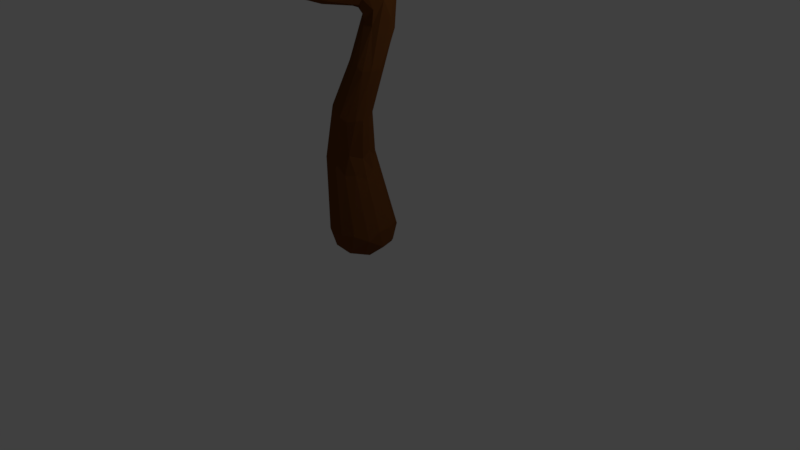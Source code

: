 # Source: tree.blend  (saved by Blender 2.79.0; exported with 4.5.12 LTS)
import bpy
from mathutils import Matrix  # noqa: F401  (used for matrix-valued properties, if any)

bpy.ops.wm.read_factory_settings(use_empty=True)
scene = bpy.context.scene
scene.name = 'Scene'

# ---- collections
col_collection_1 = bpy.data.collections.new('Collection 1'); scene.collection.children.link(col_collection_1)

# ---- materials (node trees are filled in below, after node groups)
mat_treegreen = bpy.data.materials.new('TreeGreen')
mat_treegreen.alpha_threshold = 0.0
mat_treegreen.use_transparent_shadow = False
mat_treegreen.diffuse_color = (0.192, 0.8, 0.1031, 1.0)
mat_treegreen.roughness = 0.5
mat_bark = bpy.data.materials.new('Bark')
mat_bark.alpha_threshold = 0.0
mat_bark.use_transparent_shadow = False
mat_bark.diffuse_color = (0.1657, 0.05582, 0.01498, 1.0)
mat_bark.roughness = 0.5
mat_bark.specular_intensity = 0.01
mat_bark.line_color = (0.0, 0.0, 0.0, 1.0)

# ---- material node trees

# ---- world
world_world = bpy.data.worlds.new('World'); scene.world = world_world
world_world.color = (0.05088, 0.05088, 0.05088)
world_world.use_sun_shadow = False
world_world.sun_shadow_jitter_overblur = 0.0
world_world.cycles.sampling_method = 'MANUAL'

# ---- cameras
cam_camera = bpy.data.cameras.new('Camera')
cam_camera.clip_end = 100.0
cam_camera.lens = 35.0
cam_camera.sensor_width = 32.0
cam_camera.sensor_height = 18.0
cam_camera.ortho_scale = 7.314
cam_camera.dof.focus_distance = 0.0
cam_camera.dof.aperture_fstop = 128.0

# ---- lights
light_lamp = bpy.data.lights.new('Lamp', 'POINT')
light_lamp.transmission_factor = 0.0
light_lamp.cutoff_distance = 30.0
light_lamp.energy = 100.0
light_lamp.shadow_buffer_clip_start = 1.001
light_lamp.shadow_soft_size = 0.1
light_lamp.shadow_maximum_resolution = 0.006
light_lamp.use_absolute_resolution = True

# ---- meshes
me_icosphere = bpy.data.meshes.new('Icosphere')
me_icosphere.from_pydata([(0.0, 0.0, -1.0), (0.7236, -0.5257, -0.4472), (-0.2764, -0.8506, -0.4472), (-0.8944, 0.0, -0.4472), (-0.2764, 0.8506, -0.4472), (0.7236, 0.5257, -0.4472), (0.2764, -0.8506, 0.4472), (-0.7236, -0.4596, 0.4472), (-0.7236, 0.5257, 0.4472), (0.2764, 0.8506, 0.4472), (0.8944, 0.0, 0.4472), (0.0, 0.0, 1.0), (-0.1625, -0.5, -0.8507), (0.4253, -0.309, -0.8507), (0.2629, -0.809, -0.5257), (0.8506, 0.0, -0.5257), (0.4253, 0.309, -0.8507), (-0.5257, 0.0, -0.8507), (-0.6882, -0.5, -0.5257), (-0.1625, 0.5, -0.8507), (-0.6882, 0.5, -0.5257), (0.2629, 0.809, -0.5257), (0.8802, -0.309, 0.0), (0.9511, 0.309, 0.0), (0.0, -1.0, 0.147), (0.5878, -0.809, -0.1142), (-0.9511, -0.309, -0.09226), (-0.5878, -0.809, -0.146), (-0.5878, 0.809, 0.0), (-0.9511, 0.309, 0.1153), (0.5878, 0.809, 0.0), (0.0, 1.0, 0.0), (0.6882, -0.5576, 0.5257), (-0.3378, -0.6706, 0.5257), (-0.8506, 0.05753, 0.5257), (-0.2629, 0.809, 0.5257), (0.6882, 0.5, 0.5257), (0.1625, -0.5, 0.8507), (0.5257, 0.0, 0.8507), (-0.4253, -0.309, 0.8507), (-0.4253, 0.309, 0.8507), (0.1625, 0.5, 0.8507), (0.7242, 1.192, -0.8558), (1.282, 0.5837, -0.09753), (0.5111, 0.2078, -0.09753), (0.03452, 1.192, -0.09752), (0.5111, 2.176, -0.09753), (1.282, 1.8, -0.09753), (0.9373, 0.2078, 1.129), (0.1662, 0.5837, 1.129), (0.1662, 1.8, 1.129), (0.9373, 2.176, 1.129), (1.414, 1.192, 1.129), (0.7242, 1.192, 1.888), (0.5989, 0.6134, -0.6509), (1.052, 0.8343, -0.6509), (0.9269, 0.256, -0.2052), (1.38, 1.192, -0.2052), (1.052, 1.549, -0.6509), (0.3188, 1.192, -0.6509), (0.1935, 0.6134, -0.2052), (0.5989, 1.77, -0.6509), (0.1935, 1.77, -0.2052), (0.9269, 2.127, -0.2052), (1.458, 0.8343, 0.7316), (1.458, 1.549, 0.3633), (0.7242, 0.03509, 0.516), (1.177, 0.371, 0.3798), (-0.009146, 0.8343, 0.516), (0.271, 0.256, 0.516), (0.271, 2.127, 0.516), (-0.009146, 1.549, 0.516), (1.146, 2.06, 0.7038), (0.7242, 2.348, 0.516), (1.255, 0.6134, 1.237), (0.5215, 0.256, 1.237), (0.06828, 1.192, 1.237), (0.5215, 2.127, 1.237), (1.221, 1.714, 1.237), (0.8495, 0.6134, 1.683), (1.13, 1.192, 1.683), (0.3962, 0.8343, 1.683), (0.3962, 1.549, 1.683), (0.8495, 1.77, 1.683), (-0.2248, 1.275, -1.042), (-0.4079, 2.204, -0.4215), (0.2902, 2.076, -0.4215), (0.2767, 0.8403, -0.4214), (-0.4299, 0.205, -0.4215), (-0.8529, 1.048, -0.4215), (-0.01966, 2.344, 0.5832), (0.4034, 1.501, 0.5832), (-0.04161, 0.3452, 0.5832), (-0.7398, 0.4734, 0.5832), (-0.7262, 1.709, 0.5832), (-0.2248, 1.275, 1.204), (0.07795, 1.746, -0.8746), (-0.3324, 1.821, -0.8746), (-0.0297, 2.292, -0.5096), (-0.7016, 1.688, -0.5096), (-0.594, 1.141, -0.8746), (0.06997, 1.019, -0.8746), (0.3727, 1.49, -0.5096), (-0.3453, 0.6459, -0.8746), (-0.05058, 0.3906, -0.5096), (-0.7146, 0.5126, -0.5096), (-0.6271, 2.076, 0.3014), (-0.8887, 1.397, -0.07689), (0.1985, 2.374, 0.08086), (-0.2119, 2.45, 0.08086), (0.4392, 1.153, 0.08086), (0.4472, 1.879, 0.08086), (-0.2377, 0.09958, 0.08086), (0.1776, 0.473, 0.08086), (-0.8543, 0.6703, 0.08086), (-0.648, 0.1749, 0.08086), (-0.3989, 2.159, 0.6713), (0.265, 2.037, 0.6714), (0.2521, 0.8616, 0.6713), (-0.4198, 0.2573, 0.6714), (-0.8222, 1.059, 0.6713), (-0.1042, 1.903, 1.036), (-0.5195, 1.53, 1.036), (0.1445, 1.408, 1.036), (-0.1171, 0.7283, 1.036), (-0.5275, 0.8036, 1.036), (0.3492, 2.557, -0.7824), (0.7216, 3.18, -0.18), (0.9518, 2.319, -0.18), (0.3492, 1.787, -0.18), (-0.2534, 2.319, -0.18), (-0.02323, 3.18, -0.18), (0.9518, 2.795, 0.7948), (0.7216, 1.934, 0.7948), (-0.02323, 1.934, 0.7948), (-0.2534, 2.795, 0.7948), (0.3492, 3.327, 0.7948), (0.3492, 2.557, 1.397), (0.7034, 2.417, -0.6196), (0.5681, 2.923, -0.6196), (0.9223, 2.783, -0.2655), (0.3492, 3.29, -0.2655), (0.1303, 2.923, -0.6196), (0.3492, 2.104, -0.6196), (0.7034, 1.964, -0.2655), (-0.005, 2.417, -0.6196), (-0.005001, 1.964, -0.2655), (-0.2239, 2.783, -0.2655), (0.5681, 3.376, 0.2359), (0.1303, 3.376, 0.1917), (1.058, 2.557, 0.1462), (0.9223, 3.063, 0.5146), (0.5681, 1.738, 0.3074), (0.9223, 2.051, 0.3074), (-0.2239, 2.051, 0.3074), (0.1303, 1.738, 0.3074), (-0.2239, 3.063, 0.42), (-0.3592, 2.557, 0.3074), (0.7034, 3.15, 0.8804), (0.9223, 2.331, 0.8804), (0.3492, 1.824, 0.8804), (-0.2239, 2.331, 0.8804), (-0.005001, 3.15, 0.8804), (0.7034, 2.697, 1.234), (0.3492, 3.01, 1.234), (0.5681, 2.191, 1.234), (0.1303, 2.191, 1.234), (-0.005, 2.697, 1.234)], [], [(0, 13, 12), (1, 13, 15), (0, 12, 17), (0, 17, 19), (0, 19, 16), (1, 15, 22), (2, 14, 24), (3, 18, 26), (4, 20, 28), (5, 21, 30), (1, 22, 25), (2, 24, 27), (3, 26, 29), (4, 28, 31), (5, 30, 23), (6, 32, 37), (7, 33, 39), (8, 34, 40), (9, 35, 41), (10, 36, 38), (38, 41, 11), (38, 36, 41), (36, 9, 41), (41, 40, 11), (41, 35, 40), (35, 8, 40), (40, 39, 11), (40, 34, 39), (34, 7, 39), (39, 37, 11), (39, 33, 37), (33, 6, 37), (37, 38, 11), (37, 32, 38), (32, 10, 38), (23, 36, 10), (23, 30, 36), (30, 9, 36), (31, 35, 9), (31, 28, 35), (28, 8, 35), (29, 34, 8), (29, 26, 34), (26, 7, 34), (27, 33, 7), (27, 24, 33), (24, 6, 33), (25, 32, 6), (25, 22, 32), (22, 10, 32), (30, 31, 9), (30, 21, 31), (21, 4, 31), (28, 29, 8), (28, 20, 29), (20, 3, 29), (26, 27, 7), (26, 18, 27), (18, 2, 27), (24, 25, 6), (24, 14, 25), (14, 1, 25), (22, 23, 10), (22, 15, 23), (15, 5, 23), (16, 21, 5), (16, 19, 21), (19, 4, 21), (19, 20, 4), (19, 17, 20), (17, 3, 20), (17, 18, 3), (17, 12, 18), (12, 2, 18), (15, 16, 5), (15, 13, 16), (13, 0, 16), (12, 14, 2), (12, 13, 14), (13, 1, 14), (42, 55, 54), (43, 55, 57), (42, 54, 59), (42, 59, 61), (42, 61, 58), (43, 57, 64), (44, 56, 66), (45, 60, 68), (46, 62, 70), (47, 63, 72), (43, 64, 67), (44, 66, 69), (45, 68, 71), (46, 70, 73), (47, 72, 65), (48, 74, 79), (49, 75, 81), (50, 76, 82), (51, 77, 83), (52, 78, 80), (80, 83, 53), (80, 78, 83), (78, 51, 83), (83, 82, 53), (83, 77, 82), (77, 50, 82), (82, 81, 53), (82, 76, 81), (76, 49, 81), (81, 79, 53), (81, 75, 79), (75, 48, 79), (79, 80, 53), (79, 74, 80), (74, 52, 80), (65, 78, 52), (65, 72, 78), (72, 51, 78), (73, 77, 51), (73, 70, 77), (70, 50, 77), (71, 76, 50), (71, 68, 76), (68, 49, 76), (69, 75, 49), (69, 66, 75), (66, 48, 75), (67, 74, 48), (67, 64, 74), (64, 52, 74), (72, 73, 51), (72, 63, 73), (63, 46, 73), (70, 71, 50), (70, 62, 71), (62, 45, 71), (68, 69, 49), (68, 60, 69), (60, 44, 69), (66, 67, 48), (66, 56, 67), (56, 43, 67), (64, 65, 52), (64, 57, 65), (57, 47, 65), (58, 63, 47), (58, 61, 63), (61, 46, 63), (61, 62, 46), (61, 59, 62), (59, 45, 62), (59, 60, 45), (59, 54, 60), (54, 44, 60), (57, 58, 47), (57, 55, 58), (55, 42, 58), (54, 56, 44), (54, 55, 56), (55, 43, 56), (84, 97, 96), (85, 97, 99), (84, 96, 101), (84, 101, 103), (84, 103, 100), (85, 99, 106), (86, 98, 108), (87, 102, 110), (88, 104, 112), (89, 105, 114), (85, 106, 109), (86, 108, 111), (87, 110, 113), (88, 112, 115), (89, 114, 107), (90, 116, 121), (91, 117, 123), (92, 118, 124), (93, 119, 125), (94, 120, 122), (122, 125, 95), (122, 120, 125), (120, 93, 125), (125, 124, 95), (125, 119, 124), (119, 92, 124), (124, 123, 95), (124, 118, 123), (118, 91, 123), (123, 121, 95), (123, 117, 121), (117, 90, 121), (121, 122, 95), (121, 116, 122), (116, 94, 122), (107, 120, 94), (107, 114, 120), (114, 93, 120), (115, 119, 93), (115, 112, 119), (112, 92, 119), (113, 118, 92), (113, 110, 118), (110, 91, 118), (111, 117, 91), (111, 108, 117), (108, 90, 117), (109, 116, 90), (109, 106, 116), (106, 94, 116), (114, 115, 93), (114, 105, 115), (105, 88, 115), (112, 113, 92), (112, 104, 113), (104, 87, 113), (110, 111, 91), (110, 102, 111), (102, 86, 111), (108, 109, 90), (108, 98, 109), (98, 85, 109), (106, 107, 94), (106, 99, 107), (99, 89, 107), (100, 105, 89), (100, 103, 105), (103, 88, 105), (103, 104, 88), (103, 101, 104), (101, 87, 104), (101, 102, 87), (101, 96, 102), (96, 86, 102), (99, 100, 89), (99, 97, 100), (97, 84, 100), (96, 98, 86), (96, 97, 98), (97, 85, 98), (126, 139, 138), (127, 139, 141), (126, 138, 143), (126, 143, 145), (126, 145, 142), (127, 141, 148), (128, 140, 150), (129, 144, 152), (130, 146, 154), (131, 147, 156), (127, 148, 151), (128, 150, 153), (129, 152, 155), (130, 154, 157), (131, 156, 149), (132, 158, 163), (133, 159, 165), (134, 160, 166), (135, 161, 167), (136, 162, 164), (164, 167, 137), (164, 162, 167), (162, 135, 167), (167, 166, 137), (167, 161, 166), (161, 134, 166), (166, 165, 137), (166, 160, 165), (160, 133, 165), (165, 163, 137), (165, 159, 163), (159, 132, 163), (163, 164, 137), (163, 158, 164), (158, 136, 164), (149, 162, 136), (149, 156, 162), (156, 135, 162), (157, 161, 135), (157, 154, 161), (154, 134, 161), (155, 160, 134), (155, 152, 160), (152, 133, 160), (153, 159, 133), (153, 150, 159), (150, 132, 159), (151, 158, 132), (151, 148, 158), (148, 136, 158), (156, 157, 135), (156, 147, 157), (147, 130, 157), (154, 155, 134), (154, 146, 155), (146, 129, 155), (152, 153, 133), (152, 144, 153), (144, 128, 153), (150, 151, 132), (150, 140, 151), (140, 127, 151), (148, 149, 136), (148, 141, 149), (141, 131, 149), (142, 147, 131), (142, 145, 147), (145, 130, 147), (145, 146, 130), (145, 143, 146), (143, 129, 146), (143, 144, 129), (143, 138, 144), (138, 128, 144), (141, 142, 131), (141, 139, 142), (139, 126, 142), (138, 140, 128), (138, 139, 140), (139, 127, 140)])
me_icosphere.materials.append(mat_treegreen)
me_icosphere.use_remesh_preserve_volume = False
me_icosphere.use_remesh_preserve_attributes = False
me_icosphere.use_mirror_vertex_groups = False
me_icosphere.update()
me_cube = bpy.data.meshes.new('Cube')
me_cube.from_pydata([(1.172, -1.448, 4.987), (1.157, -1.498, 5.003), (0.6513, 1.024, 4.68), (0.04127, 0.05826, 4.181), (0.7283, 1.44, 4.8), (0.05123, -0.008295, 3.739), (0.1585, -0.04691, 3.77), (0.1409, -0.2138, 3.635), (-0.03674, 0.05889, 4.276), (0.1049, 0.3663, 4.319), (0.1059, 0.02635, 4.524), (-0.0361, 0.3691, 4.265), (-0.0336, 0.3732, 4.423), (0.06102, 0.4124, 4.367), (0.1638, 0.2469, 4.18), (0.1024, 0.2245, 3.315), (0.006623, 0.1476, 3.397), (0.1341, -0.2121, 3.203), (0.04783, -0.06666, 3.164), (0.4374, -0.1068, 3.322), (0.9016, 2.347, 5.158), (0.8609, 2.352, 5.171), (0.1957, 0.08857, 4.458), (0.1644, 0.04529, 4.517), (1.002, 2.2, 5.299), (0.9783, 2.337, 5.185), (0.9591, 2.31, 5.278), (1.088, 2.251, 5.239), (0.05548, -0.02738, 4.417), (0.1912, -0.03142, 4.373), (0.1199, -0.02356, 4.362), (1.229, -1.801, 5.572), (1.236, -1.82, 5.555), (1.218, -1.84, 5.546), (-1.197, 0.8994, 4.68), (0.6367, 1.117, 4.908), (1.242, -1.555, 5.144), (1.217, -1.554, 5.076), (1.162, -1.538, 5.027), (-0.3818, -2.501, 5.475), (-1.324, -1.916, 5.346), (-0.8814, 1.871, 5.658), (-1.953, 1.692, 5.777), (-2.108, -0.1896, 5.012), (-1.27, 0.6507, 4.62), (-0.02997, 0.03445, 3.453), (-0.008571, 0.01409, 3.224), (-0.01519, 0.02213, 3.628), (-1.815, -0.798, 5.253), (1.206, -1.829, 5.582), (1.476, 2.499, 5.91), (0.2917, -0.01041, 3.749), (0.3877, -0.1163, 3.525), (0.5638, 3.298, 5.795), (2.554, 0.8791, 5.89), (1.334, 0.6524, 6.117), (-0.006354, -0.004091, 0.048), (-0.126, -0.1728, 0.04812), (-0.1769, 0.1115, 0.06561), (0.1054, 0.1596, 0.1071), (0.1564, -0.1248, 0.0896), (0.2892, 0.2242, 3.326), (0.3718, 0.1505, 3.397), (-0.06457, 0.182, 4.159), (-0.1209, 0.3446, 4.294), (0.2202, 0.03743, 4.418), (0.925, 2.039, 5.164), (-1.238, 0.8326, 4.849), (-1.168, 0.6737, 4.802), (1.808, 0.6079, 5.582), (1.656, 0.722, 5.415), (1.897, 0.7826, 5.527), (-1.327, 0.6544, 4.657), (-1.291, 0.8427, 4.826), (0.8192, 1.029, 4.887), (1.593, 0.7169, 5.497), (1.773, 0.5754, 5.609), (0.1788, 0.08195, 4.308), (-1.153, 0.5741, 4.696), (-1.08, 0.5905, 4.624), (0.8385, 1.299, 4.884), (0.9703, 2.024, 5.071), (-2.114, -0.2502, 4.935), (-0.8792, -2.11, 4.652), (1.706, 0.6686, 5.683), (-0.8058, -2.199, 4.674), (-2.142, -0.3823, 5.063), (-0.8188, -2.281, 4.867), (-1.448, 1.57, 5.38), (-2.131, -0.1851, 4.982), (-2.221, -0.2233, 5.014), (-1.43, 1.635, 5.339), (1.13, -1.522, 5.05), (1.121, -1.501, 5.083), (1.169, -1.451, 5.117), (1.108, -1.448, 5.095), (1.235, -1.46, 5.069), (1.067, 2.189, 5.251), (1.027, 2.304, 5.322), (1.078, 2.28, 5.43), (1.477, 2.519, 5.864), (1.439, 2.466, 5.911), (1.442, 2.525, 5.891), (0.9375, 2.384, 5.227), (0.9318, 2.387, 5.272), (0.8788, 2.331, 5.294), (0.909, 2.395, 5.31), (0.8351, 2.311, 5.236), (0.5575, 3.289, 5.746), (0.587, 3.258, 5.815), (0.5398, 3.252, 5.797), (0.537, 3.27, 5.759), (1.941, 0.72, 5.594), (1.885, 0.6943, 5.594), (1.959, 0.7924, 5.68), (1.919, 0.7402, 5.654), (1.833, 0.7731, 5.65), (2.523, 0.88, 5.849), (2.533, 0.8381, 5.882), (2.509, 0.8681, 5.922), (2.525, 0.9033, 5.869), (1.593, 0.6811, 5.648), (1.589, 0.7382, 5.638), (1.609, 0.7661, 5.661), (1.648, 0.7724, 5.671), (1.681, 0.7186, 5.696), (1.647, 0.7537, 5.714), (1.637, 0.6736, 5.734), (1.634, 0.6602, 5.671), (1.368, 0.6232, 6.107), (1.337, 0.6249, 6.088), (1.732, 0.6092, 5.655), (1.758, 0.57, 5.63), (1.77, 0.6329, 5.706), (1.856, 0.6014, 5.707), (1.846, 0.6095, 5.628), (2.02, 0.1147, 6.154), (1.973, 0.1216, 6.164), (1.989, 0.1475, 6.201), (2.029, 0.1573, 6.174), (2.031, 0.1397, 6.152), (0.8217, 1.393, 4.9), (0.7317, 1.37, 4.954), (0.6781, 1.361, 4.939), (0.6498, 1.396, 4.887), (0.9049, 2.042, 5.016), (0.9578, 2.014, 5.132), (0.857, 2.026, 5.139), (0.8352, 2.044, 5.099), (0.8541, 2.082, 5.054), (0.8211, 1.133, 4.996), (0.8904, 1.199, 4.91), (1.775, 0.7235, 5.466), (1.593, 0.7309, 5.417), (1.527, 0.7671, 5.434), (1.579, 0.7832, 5.498), (1.603, 0.8239, 5.492), (1.64, 0.8533, 5.414), (1.602, 0.859, 5.457), (0.7206, 1.186, 4.723), (0.6654, 0.9874, 4.747), (0.5311, 1.036, 4.82), (0.6003, 0.9751, 4.805), (0.5243, 1.125, 4.756), (-0.004866, 0.1737, 3.795), (0.06827, 0.2819, 3.767), (0.2352, 0.2699, 3.848), (0.1555, 0.2968, 3.785), (0.2986, 0.1216, 3.848), (0.08382, 0.03242, 3.974), (0.005278, 0.07094, 3.835), (-0.0399, 0.256, 4.133), (0.06601, 0.3056, 4.144), (0.168, 0.1559, 4.198), (0.1271, 0.07606, 4.144), (-0.04038, 0.114, 4.133), (0.0941, -0.3178, 2.635), (0.09133, -0.02008, 2.576), (0.1605, 0.01874, 2.564), (0.05024, -0.07053, 2.625), (0.4136, -0.1612, 2.543), (0.3009, -0.003442, 2.519), (0.1097, -0.132, 3.121), (0.04017, -0.03999, 3.019), (0.1729, -0.1844, 3.133), (0.1742, 0.2481, 3.265), (0.3582, 0.1273, 2.962), (0.424, 0.02808, 2.906), (0.3559, -0.2115, 3.03), (0.3727, -0.2034, 3.212), (-0.006322, -0.02431, 2.053), (0.2226, -0.1142, 1.97), (0.2668, -0.2011, 1.969), (0.1574, -0.04759, 1.995), (0.3274, -0.3365, 2.53), (0.08818, -0.4866, 1.991), (0.0248, -0.2223, 2.61), (0.267, -0.361, 2.592), (0.3894, -0.2571, 2.554), (-0.4111, -0.2854, 1.38), (-0.3903, -0.2167, 1.609), (-0.3309, -0.3723, 1.354), (-0.3196, 0.1132, 1.472), (-0.216, 0.1678, 1.434), (-0.3466, -0.01213, 1.637), (0.07942, 0.0389, 1.387), (0.1473, -0.09746, 1.492), (-0.002188, 0.128, 1.401), (0.07074, -0.3465, 1.465), (-0.1458, -0.3933, 2.065), (-0.1746, -0.3065, 2.108), (-0.07216, -0.461, 2.066), (-0.07743, -0.06561, 2.1), (-0.1404, -0.1332, 2.12), (0.1579, -0.4391, 1.93), (0.2335, -0.3751, 1.947), (-0.4034, -0.2612, 0.3892), (-0.4684, -0.1038, 0.3865), (-0.3836, -0.1628, 0.1822), (-0.2889, -0.3869, 0.4005), (-0.283, 0.3103, 0.4539), (-0.1291, 0.3749, 0.4829), (-0.3961, 0.202, 0.3254), (0.2869, 0.18, 0.5013), (0.3512, 0.0243, 0.5008), (0.3197, 0.1218, 0.2994), (0.1858, 0.3139, 0.4063), (0.1684, -0.3822, 0.438), (0.01227, -0.452, 0.4306), (0.1136, -0.3755, 0.2297), (0.306, -0.2559, 0.3771), (-0.4702, -0.1633, 1.229), (-0.4216, 0.06749, 1.259), (0.155, -0.04857, 1.234), (0.01091, -0.3686, 1.194), (-0.11, -0.4148, 1.333), (0.1057, -0.2819, 1.205), (-1.029, 0.7008, 4.552), (-0.9614, 0.7482, 4.656), (-0.9868, 0.6122, 4.709), (-0.9683, 0.7124, 4.71), (-1.018, 0.5733, 4.646), (-1.404, 1.268, 4.937), (-1.311, 1.273, 4.972), (-1.424, 1.215, 4.998), (-1.491, 1.695, 5.387), (-1.416, 1.593, 5.359), (-1.485, 1.563, 5.373), (-1.515, 1.594, 5.354), (-1.612, 0.2297, 4.688), (-1.582, 0.1984, 4.693), (-1.545, 0.1826, 4.768), (-2.106, -0.1856, 4.928), (-2.061, -0.2672, 4.98), (-2.084, -0.3846, 5.008), (-2.123, -0.3992, 5.014), (-2.114, -0.3716, 5.084), (-2.083, -0.3471, 5.073), (-2.062, -0.3706, 5.028), (-1.815, -0.7886, 5.221), (-1.841, -0.7819, 5.269), (-1.804, -0.7738, 5.229), (-2.288, -0.2125, 5.076), (-2.225, -0.1793, 5.056), (-2.235, -0.231, 5.118), (-2.523, 0.02673, 5.347), (-1.576, 1.637, 5.439), (-1.542, 1.7, 5.483), (-1.57, 1.626, 5.463), (-1.957, 1.69, 5.726), (-1.907, 1.698, 5.791), (-1.928, 1.65, 5.768), (-1.947, 1.658, 5.738), (-1.368, 1.7, 5.414), (-1.41, 1.684, 5.48), (-0.8872, 1.843, 5.647), (-0.8957, 1.883, 5.63), (-0.06165, -0.8779, 3.378), (0.03634, -0.902, 3.38), (-0.089, -0.7024, 3.473), (-0.08375, -0.719, 3.414), (0.08645, -0.7488, 3.625), (0.001489, -0.7101, 3.611), (0.122, -0.9149, 3.485), (0.1869, -0.8053, 3.537), (-0.4174, -1.297, 3.865), (-0.3897, -1.436, 3.716), (-0.3633, -1.331, 3.861), (-0.3372, -1.415, 3.762), (-0.3288, -1.383, 3.817), (-0.7124, -1.951, 4.232), (-0.5837, -1.978, 4.268), (-0.8699, -2.159, 4.638), (-0.8651, -2.08, 4.687), (-0.7773, -2.112, 4.72), (-0.838, -2.078, 4.711), (-0.7666, -2.153, 4.685), (-0.9858, -2.101, 4.851), (-0.9854, -2.149, 4.833), (-0.9121, -2.146, 4.917), (-0.9517, -2.183, 4.915), (-0.9805, -2.181, 4.872), (-1.336, -1.918, 5.298), (-1.292, -1.889, 5.32), (-1.283, -1.94, 5.355), (-1.313, -1.965, 5.337), (-1.337, -1.947, 5.305), (-0.7621, -2.272, 4.86), (-0.8317, -2.201, 4.918), (-0.8412, -2.253, 4.914), (-0.7877, -2.171, 4.889), (-0.7391, -2.22, 4.867), (-0.3689, -2.51, 5.428), (-0.4068, -2.531, 5.438), (-0.4297, -2.481, 5.477), (-0.3823, -2.452, 5.457), (-0.3651, -2.471, 5.432), (-0.1912, 0.2714, 4.299), (-0.1252, 0.3684, 4.371), (-0.1666, 0.3108, 4.483), (-0.1652, 0.2496, 4.474), (-0.2546, 0.2281, 4.378), (-0.1919, 0.1988, 4.412), (-0.5966, 0.502, 4.378), (-0.6176, 0.4518, 4.384), (-0.5448, 0.5537, 4.483), (-0.5796, 0.4513, 4.551), (-0.547, 0.5183, 4.537), (-0.6186, 0.3945, 4.484), (0.168, -0.322, 3.243), (-0.01252, -0.2516, 3.388), (0.004205, -0.2195, 3.503), (0.1247, -0.3131, 3.613), (0.2529, -0.2568, 3.599), (0.3353, -0.301, 3.465), (0.3074, -0.3064, 3.335), (0.1054, -0.6963, 3.307), (0.08507, -0.2821, 3.255), (0.2337, -0.6958, 3.425), (0.144, 0.4419, 4.367), (0.1833, 0.3124, 4.41), (0.1614, 0.292, 4.458), (0.09372, 0.3765, 4.524), (0.1056, 0.3028, 4.5), (0.09694, 0.4976, 4.447), (0.07535, 0.4454, 4.505), (-0.4662, -1.39, 3.691), (-0.5134, -1.313, 3.754), (-0.6568, -1.99, 4.224), (-0.72, -1.899, 4.258), (-0.7016, -1.874, 4.296), (-0.6065, -1.885, 4.33), (-1.146, 0.9186, 4.8), (-1.178, 0.9621, 4.751), (-1.31, 0.8743, 4.769), (-1.367, 1.283, 4.933), (-1.366, 1.203, 5.036), (-1.33, 1.219, 5.032), (-1.271, 0.5787, 4.627), (-1.341, 0.666, 4.736), (-1.279, 0.5776, 4.796), (-1.642, 0.2691, 4.738), (-1.574, 0.2258, 4.817), (-1.604, 0.2537, 4.813), (0.1002, 0.04337, 4.251), (0.768, 1.046, 4.921), (0.8734, 1.173, 4.835), (0.8594, 1.121, 4.807), (0.02127, 0.2973, 4.113), (-0.1857, 0.1982, 4.327), (0.4057, 0.07052, 3.488), (0.8292, 2.361, 5.204), (-1.52, 1.674, 5.489), (-1.402, 1.722, 5.421), (-2.06, -0.2212, 5.01), (0.2028, 0.2067, 0.192), (0.3333, -0.05288, 0.2466), (0.004679, 0.3443, 0.237), (-0.9068, -2.099, 4.885), (-0.241, -0.2313, 0.09593), (-0.3871, 0.01844, 0.1577), (0.2013, -0.2378, 0.1539), (0.01521, -0.3317, 0.1361), (1.131, -1.498, 5.133), (1.212, -1.442, 5.097), (0.08209, -0.03596, 4.375), (0.08396, -0.03319, 4.5), (1.071, 2.305, 5.271), (0.99, 2.264, 5.307), (1.035, 2.182, 5.292), (0.9332, 2.351, 5.173), (0.8502, 2.326, 5.281), (1.882, 0.8167, 5.625), (1.958, 0.7324, 5.653), (1.85, 0.682, 5.652), (1.748, 0.6127, 5.695), (0.8056, 1.367, 4.816), (0.8498, 1.196, 4.975), (0.8133, 1.074, 4.991), (0.5536, 1.092, 4.667), (0.215, -0.02202, 3.802), (-0.1787, -0.216, 2.12), (0.07573, -0.01378, 2.015), (0.197, -0.3619, 2.635), (-0.1016, 0.1909, 1.357), (0.1418, -0.194, 1.412), (-0.3992, -0.1069, 1.616), (-0.1433, -0.4538, 0.4029), (0.03011, 0.376, 0.4964), (0.3544, -0.1294, 0.4898), (0.1806, -0.1666, 1.139), (-1.058, 0.6247, 4.561), (-2.073, -0.2572, 4.939), (-2.258, -0.2408, 5.109), (-1.537, 1.634, 5.489), (-1.366, 1.664, 5.43), (-1.407, 1.723, 5.464), (-0.06442, -0.7509, 3.368), (0.1642, -0.7771, 3.585), (-0.09158, -0.7371, 3.583), (-0.1969, 0.3603, 4.323), (-0.1841, 0.3771, 4.457), (-0.1897, 0.2209, 4.453), (0.3189, -0.2573, 3.554), (-0.04734, -0.6211, 3.555), (0.1685, 0.3208, 4.352), (-0.503, -1.352, 3.711), (-0.4786, -1.279, 3.827), (-0.3387, -1.357, 3.845), (-1.167, 0.8732, 4.844), (-1.319, 0.6406, 4.785), (-1.203, 0.578, 4.763), (-0.1747, -0.3842, 0.2049), (-0.4731, -0.04072, 1.241), (1.989, 0.1152, 6.147), (1.968, 0.1434, 6.181), (2.01, 0.1681, 6.186), (1.332, 0.6665, 6.09), (1.365, 0.6716, 6.11), (1.371, 0.6459, 6.122), (2.537, 0.8519, 5.86), (2.517, 0.8405, 5.907), (2.513, 0.9042, 5.904), (0.5971, 3.297, 5.756), (0.6122, 3.273, 5.795), (0.5627, 3.251, 5.812), (1.495, 2.476, 5.871), (1.466, 2.45, 5.896), (1.424, 2.497, 5.905), (1.189, -1.84, 5.55), (1.173, -1.811, 5.569), (1.207, -1.788, 5.577), (-1.835, -0.7979, 5.224), (-1.847, -0.8006, 5.247), (-1.808, -0.7638, 5.26), (-2.497, 0.04898, 5.352), (-2.488, 0.03251, 5.379), (-2.509, 0.005167, 5.369), (-1.941, 1.73, 5.745), (-1.912, 1.723, 5.777), (-1.91, 1.664, 5.785), (-0.8868, 1.853, 5.631), (-0.9003, 1.847, 5.672), (-0.9116, 1.885, 5.666), (-1.314, -1.894, 5.299), (-1.272, -1.908, 5.338), (-0.436, -2.507, 5.465), (-0.4094, -2.453, 5.47), (0.08261, -0.9163, 3.41), (0.2259, -0.005108, 4.396), (1.219, -1.452, 5.022), (0.2151, 0.009737, 4.521), (1.047, 2.308, 5.272), (1.898, 0.8255, 5.562), (1.901, 0.7265, 5.542), (1.81, 0.6644, 5.68), (0.6847, 1.46, 4.833), (0.7829, 1.364, 4.943), (0.9546, 2.037, 5.038), (1.648, 0.8235, 5.378), (0.8924, 1.04, 4.876), (0.1412, 0.2943, 4.485), (0.2837, 0.2092, 3.859), (0.2543, -0.2301, 3.075), (0.01928, -0.1455, 2.614), (0.2337, 0.02569, 2.541), (0.2563, -0.2933, 3.258), (0.254, 0.1781, 2.992), (0.4587, -0.02291, 3.118), (0.2691, -0.2922, 1.943), (0.009542, -0.4966, 2.043), (-0.2299, -0.4203, 1.318), (-0.4771, 0.05153, 0.4199), (-0.5649, 0.5478, 4.41), (-0.5993, 0.4113, 4.527), (-0.9908, 0.7478, 4.58), (-1.52, 1.669, 5.386), (-1.334, 1.285, 4.946), (-1.308, 1.241, 5.016), (-1.4, 1.201, 5.023), (-1.551, 0.2011, 4.8), (-1.635, 0.2514, 4.705), (-1.628, 0.2704, 4.792), (-2.207, -0.2059, 5.106), (-1.378, 1.663, 5.471), (-0.669, -1.862, 4.321), (-0.5688, -1.919, 4.304), (-0.9611, -2.08, 4.868), (-0.008457, 0.3299, 4.489), (-0.6239, 0.4124, 4.408), (0.1943, -0.6841, 3.345), (0.02717, -0.2526, 3.294), (0.04136, -0.2232, 3.568), (-0.6143, -1.994, 4.239), (-1.269, 0.8715, 4.697), (-1.427, 1.246, 4.954), (-1.225, 0.5408, 4.669), (-1.559, 0.181, 4.713), (-0.1769, 0.1115, 0.06561), (0.1054, 0.1596, 0.1071), (0.004679, 0.3443, 0.237), (-0.283, 0.3103, 0.4539), (-0.1291, 0.3749, 0.4829), (0.03011, 0.376, 0.4964), (-0.3961, 0.202, 0.3254)], [], [(0, 37, 1), (0, 470, 37), (161, 162, 398), (398, 35, 161), (320, 508, 319), (113, 394, 135), (113, 135, 474), (143, 150, 142), (1, 29, 0), (131, 84, 128), (128, 121, 76), (422, 322, 386), (367, 480, 2), (29, 470, 0), (3, 174, 364), (364, 30, 3), (8, 175, 3), (5, 47, 512), (5, 512, 7), (322, 369, 8), (10, 23, 508), (508, 320, 10), (11, 13, 172), (172, 368, 11), (23, 481, 343), (508, 23, 343), (29, 1, 30), (12, 13, 318), (318, 13, 11), (65, 470, 469), (172, 9, 14), (93, 95, 386), (17, 337, 18), (18, 182, 17), (334, 335, 189), (335, 486, 189), (16, 45, 164), (16, 165, 15), (20, 149, 21), (22, 384, 96), (22, 471, 384), (10, 95, 94), (10, 386, 95), (388, 26, 105), (26, 472, 25), (25, 387, 27), (25, 472, 387), (30, 38, 385), (411, 516, 358), (44, 411, 358), (32, 96, 31), (34, 353, 495), (92, 449, 450), (94, 451, 384), (92, 38, 449), (93, 450, 383), (37, 33, 38), (33, 449, 38), (37, 32, 33), (255, 412, 254), (414, 268, 247), (415, 504, 246), (143, 35, 150), (37, 470, 36), (39, 467, 314), (39, 466, 313), (39, 316, 315), (40, 465, 303), (40, 464, 302), (40, 306, 305), (41, 463, 462), (41, 462, 275), (41, 461, 276), (41, 276, 463), (366, 367, 159), (159, 399, 4), (42, 460, 270), (42, 459, 458), (42, 458, 269), (42, 272, 271), (44, 72, 514), (46, 330, 45), (511, 330, 46), (45, 331, 47), (265, 457, 456), (48, 454, 260), (48, 452, 259), (48, 261, 454), (49, 451, 450), (49, 450, 449), (49, 449, 33), (49, 32, 31), (50, 448, 101), (50, 447, 446), (50, 446, 100), (370, 482, 168), (168, 51, 52), (51, 423, 52), (19, 370, 52), (53, 445, 109), (53, 444, 443), (53, 443, 108), (53, 111, 110), (54, 442, 119), (54, 441, 118), (54, 120, 442), (55, 129, 439), (55, 437, 130), (55, 130, 129), (136, 139, 138), (138, 435, 137), (138, 137, 136), (136, 140, 139), (59, 377, 375), (60, 376, 381), (166, 62, 61), (61, 167, 166), (61, 185, 167), (144, 476, 163), (476, 399, 163), (163, 161, 143), (143, 144, 163), (25, 478, 145), (145, 149, 20), (20, 25, 145), (368, 171, 64), (171, 63, 317), (63, 369, 317), (317, 64, 171), (292, 85, 87), (65, 425, 22), (66, 389, 24), (24, 391, 147), (360, 68, 67), (67, 430, 360), (73, 430, 67), (70, 152, 69), (152, 474, 69), (148, 391, 107), (107, 149, 148), (479, 473, 71), (73, 354, 359), (359, 354, 72), (392, 473, 158), (158, 124, 392), (74, 365, 160), (365, 162, 160), (75, 153, 76), (77, 469, 29), (29, 30, 77), (77, 364, 173), (78, 239, 431), (79, 241, 78), (78, 516, 79), (141, 477, 80), (97, 146, 81), (97, 66, 146), (81, 27, 97), (82, 412, 255), (262, 90, 82), (310, 295, 378), (294, 295, 310), (298, 297, 293), (83, 292, 298), (475, 394, 115), (84, 475, 125), (311, 307, 296), (296, 307, 85), (262, 255, 86), (374, 43, 503), (156, 122, 123), (504, 414, 88), (503, 264, 86), (86, 256, 503), (308, 310, 378), (308, 378, 299), (300, 309, 308), (257, 258, 253), (253, 374, 257), (90, 263, 89), (91, 373, 273), (93, 383, 95), (24, 99, 388), (24, 389, 101), (99, 448, 388), (98, 388, 102), (472, 98, 102), (101, 448, 99), (472, 100, 387), (97, 446, 447), (26, 25, 103), (106, 26, 104), (25, 390, 103), (21, 371, 108), (391, 105, 445), (103, 390, 443), (107, 391, 110), (107, 111, 371), (103, 443, 444), (108, 443, 20), (111, 107, 110), (393, 113, 112), (115, 113, 393), (113, 474, 112), (116, 115, 114), (114, 392, 116), (71, 473, 117), (115, 393, 119), (114, 442, 392), (120, 473, 442), (473, 392, 442), (117, 440, 152), (118, 441, 393), (393, 112, 118), (442, 114, 119), (117, 120, 54), (128, 127, 129), (121, 437, 122), (128, 130, 121), (127, 125, 439), (84, 395, 133), (135, 394, 134), (134, 394, 475), (76, 434, 132), (69, 135, 136), (131, 132, 137), (133, 395, 138), (135, 134, 139), (76, 69, 136), (131, 435, 395), (139, 140, 135), (159, 478, 396), (396, 478, 81), (142, 147, 143), (478, 159, 145), (146, 141, 81), (147, 142, 66), (477, 146, 66), (367, 479, 152), (74, 480, 153), (150, 156, 397), (151, 158, 157), (152, 70, 480), (156, 150, 155), (398, 154, 155), (339, 13, 399), (342, 343, 162), (339, 399, 159), (163, 345, 161), (400, 51, 174), (170, 5, 169), (6, 400, 169), (368, 165, 171), (164, 63, 171), (174, 168, 173), (174, 3, 169), (184, 182, 176), (176, 403, 184), (183, 484, 196), (182, 183, 176), (179, 15, 177), (181, 186, 187), (485, 186, 181), (198, 188, 194), (194, 188, 197), (183, 16, 179), (186, 485, 487), (188, 19, 189), (198, 488, 19), (209, 211, 176), (489, 198, 215), (194, 197, 195), (195, 214, 194), (178, 485, 190), (213, 484, 179), (198, 489, 180), (190, 402, 203), (202, 232, 204), (405, 233, 206), (208, 195, 235), (208, 235, 234), (236, 405, 208), (190, 202, 212), (192, 489, 206), (207, 402, 193), (195, 208, 214), (208, 215, 214), (218, 380, 379), (219, 432, 407), (218, 379, 432), (222, 492, 232), (221, 404, 408), (59, 58, 518, 519), (222, 380, 492), (222, 220, 521, 524), (225, 376, 375), (226, 377, 408), (225, 375, 226), (234, 228, 227), (229, 382, 381), (229, 432, 382), (230, 376, 409), (229, 381, 230), (199, 231, 216), (219, 491, 201), (404, 221, 203), (233, 405, 410), (235, 491, 228), (411, 509, 79), (497, 355, 245), (355, 242, 245), (242, 496, 245), (243, 91, 246), (247, 356, 88), (496, 515, 248), (249, 250, 82), (362, 363, 374), (43, 502, 89), (361, 252, 89), (412, 517, 253), (251, 374, 253), (86, 255, 453), (256, 86, 260), (254, 261, 259), (259, 452, 255), (255, 452, 453), (453, 260, 86), (262, 413, 457), (457, 265, 262), (90, 455, 263), (455, 456, 503), (455, 90, 265), (456, 457, 264), (264, 457, 413), (264, 503, 456), (245, 458, 267), (269, 266, 272), (269, 458, 496), (271, 272, 268), (270, 460, 372), (273, 373, 276), (416, 274, 463), (274, 504, 462), (275, 462, 504), (463, 274, 462), (336, 278, 277), (277, 278, 346), (287, 428, 418), (418, 281, 287), (287, 281, 285), (282, 419, 285), (83, 350, 349), (349, 290, 83), (291, 506, 296), (348, 85, 292), (505, 293, 295), (85, 291, 296), (297, 298, 302), (378, 507, 303), (301, 306, 298), (298, 306, 302), (507, 297, 464), (305, 300, 304), (306, 301, 305), (507, 464, 303), (307, 311, 312), (307, 313, 87), (308, 309, 314), (308, 467, 310), (310, 467, 315), (311, 316, 312), (309, 87, 313), (321, 509, 369), (369, 322, 321), (420, 317, 323), (323, 317, 324), (317, 509, 324), (318, 325, 421), (318, 420, 493), (421, 327, 319), (326, 320, 319), (326, 494, 320), (511, 280, 330), (332, 282, 281), (332, 512, 282), (281, 333, 332), (333, 7, 332), (7, 512, 332), (334, 284, 338), (334, 338, 335), (336, 277, 337), (280, 511, 417), (281, 418, 333), (338, 284, 283), (425, 9, 339), (9, 13, 339), (342, 508, 343), (345, 508, 342), (12, 345, 344), (286, 513, 348), (347, 426, 349), (288, 513, 286), (348, 290, 346), (285, 505, 351), (285, 351, 287), (351, 506, 428), (513, 288, 291), (288, 289, 291), (514, 515, 242), (353, 497, 243), (73, 499, 244), (354, 515, 514), (358, 250, 249), (358, 249, 44), (359, 502, 430), (430, 502, 363), (360, 431, 68), (431, 500, 251), (249, 501, 72), (158, 473, 157), (157, 473, 479), (398, 162, 365), (422, 386, 320), (142, 150, 477), (150, 397, 477), (75, 121, 122), (122, 155, 75), (76, 132, 131), (131, 128, 76), (322, 28, 386), (23, 94, 384), (470, 65, 96), (400, 6, 7, 333), (4, 399, 476), (7, 6, 5), (22, 341, 481, 23), (333, 423, 400), (8, 369, 175), (8, 28, 322), (8, 385, 28), (9, 425, 14), (10, 320, 386), (384, 471, 23), (11, 368, 64), (30, 1, 38), (11, 64, 318), (172, 13, 9), (93, 386, 92), (29, 469, 470), (340, 341, 22, 425), (511, 46, 18, 337), (15, 165, 185), (38, 92, 28, 385), (17, 329, 337), (182, 184, 17), (184, 486, 17), (334, 189, 19), (19, 52, 334), (52, 423, 334), (16, 164, 165), (16, 46, 45), (21, 149, 371), (22, 96, 65), (22, 23, 471), (10, 94, 23), (388, 105, 24), (24, 105, 391), (450, 451, 94, 383), (28, 92, 386), (450, 93, 92), (31, 384, 451), (32, 36, 96), (96, 384, 31), (382, 57, 60, 381), (254, 412, 258), (247, 268, 266), (37, 36, 32), (143, 161, 35), (36, 470, 96), (37, 38, 1), (39, 315, 467), (39, 314, 466), (39, 313, 312), (39, 312, 316), (40, 305, 304), (40, 304, 465), (40, 303, 464), (40, 302, 306), (41, 275, 461), (378, 295, 507), (159, 396, 366), (159, 367, 2), (42, 271, 460), (42, 270, 459), (42, 269, 272), (43, 263, 503), (44, 34, 237), (237, 34, 495), (237, 411, 44), (44, 514, 34), (47, 331, 512), (45, 330, 331), (456, 455, 265), (48, 260, 453), (48, 453, 452), (48, 259, 261), (49, 31, 451), (49, 33, 32), (50, 102, 448), (50, 101, 447), (50, 100, 102), (52, 370, 168), (51, 400, 423), (19, 488, 370), (53, 110, 445), (53, 109, 444), (53, 108, 111), (54, 119, 441), (54, 118, 440), (294, 310, 311), (55, 439, 438), (138, 139, 436), (136, 137, 434), (56, 60, 57), (432, 379, 57, 382), (380, 58, 57, 379), (56, 57, 58), (56, 58, 59), (376, 60, 59, 375), (56, 59, 60), (370, 62, 166, 482), (186, 61, 62, 187), (488, 187, 62, 370), (487, 185, 61, 186), (240, 429, 68, 239), (167, 185, 165), (68, 431, 239), (429, 240, 238, 352), (295, 293, 297, 507), (352, 238, 495), (495, 353, 352), (25, 27, 478), (20, 390, 25), (63, 175, 369), (87, 301, 292), (301, 298, 292), (65, 469, 77), (65, 14, 425), (65, 77, 14), (147, 66, 24), (68, 429, 67), (474, 135, 69), (76, 70, 69), (148, 147, 391), (107, 371, 149), (152, 479, 71), (72, 354, 514), (73, 359, 430), (74, 2, 480), (160, 2, 74), (75, 76, 121), (76, 153, 70), (77, 30, 364), (173, 364, 174), (173, 14, 77), (78, 241, 239), (79, 516, 411), (80, 151, 366), (80, 396, 141), (366, 396, 80), (151, 80, 397), (80, 477, 397), (81, 478, 27), (97, 389, 66), (82, 90, 252), (255, 262, 82), (124, 125, 116, 392), (293, 83, 298), (116, 125, 475), (116, 475, 115), (300, 301, 87, 309), (85, 307, 87), (311, 296, 294), (245, 373, 91), (262, 86, 413), (503, 257, 374), (267, 416, 373, 245), (123, 124, 156), (156, 124, 158), (156, 155, 122), (88, 414, 247), (504, 88, 246), (256, 257, 503), (264, 413, 86), (299, 300, 308), (440, 118, 112, 474), (416, 267, 372), (372, 414, 274), (274, 414, 504), (274, 416, 372), (253, 258, 412), (89, 263, 43), (89, 252, 90), (91, 415, 246), (91, 273, 415), (248, 247, 266), (266, 496, 248), (94, 95, 383), (97, 27, 446), (98, 26, 388), (98, 472, 26), (27, 387, 100), (99, 24, 101), (102, 388, 448), (446, 27, 100), (447, 389, 97), (101, 389, 447), (472, 102, 100), (104, 26, 103), (106, 105, 26), (20, 21, 108), (105, 106, 109), (444, 106, 104), (105, 109, 445), (109, 106, 444), (443, 390, 20), (444, 104, 103), (110, 391, 445), (108, 371, 111), (115, 394, 113), (71, 117, 152), (114, 115, 119), (117, 473, 120), (440, 474, 152), (438, 439, 125, 126), (119, 393, 441), (117, 54, 440), (123, 122, 437), (127, 84, 125), (125, 124, 126), (128, 84, 127), (121, 130, 437), (438, 126, 124), (123, 437, 438, 124), (436, 139, 134, 475), (129, 127, 439), (130, 128, 129), (437, 55, 438), (395, 84, 131), (133, 475, 84), (137, 132, 434), (133, 138, 436), (436, 475, 133), (434, 76, 136), (136, 135, 140), (138, 395, 435), (147, 148, 144, 143), (435, 131, 137), (141, 396, 81), (149, 476, 144, 148), (149, 145, 4, 476), (145, 159, 4), (154, 365, 74, 153), (146, 477, 141), (142, 477, 66), (367, 366, 479), (367, 152, 480), (479, 366, 151, 157), (365, 154, 398), (397, 156, 158), (150, 35, 398), (151, 397, 158), (481, 341, 160, 162), (153, 75, 154), (153, 480, 70), (154, 75, 155), (150, 398, 155), (162, 343, 481), (160, 341, 340), (13, 344, 163, 399), (160, 340, 2), (161, 345, 342), (161, 342, 162), (385, 8, 3, 30), (175, 63, 164, 170), (344, 345, 163), (170, 164, 45, 47), (368, 172, 167, 165), (166, 167, 172), (14, 173, 168, 482), (174, 51, 168), (169, 400, 174), (170, 47, 5), (169, 5, 6), (171, 165, 164), (14, 166, 172), (14, 482, 166), (483, 403, 197, 188), (169, 3, 175), (175, 170, 169), (403, 483, 184), (176, 183, 196), (177, 15, 178), (180, 187, 488), (180, 488, 198), (178, 185, 487, 485), (483, 486, 184), (182, 18, 183), (18, 46, 183), (179, 16, 15), (183, 46, 16), (185, 178, 15), (210, 209, 176, 196), (179, 484, 183), (188, 198, 19), (188, 189, 483), (189, 486, 483), (401, 210, 196, 484), (187, 191, 193, 181), (213, 401, 484), (190, 485, 402), (181, 193, 402, 485), (490, 403, 176, 211), (191, 187, 192), (215, 198, 194), (195, 197, 490), (194, 214, 215), (190, 212, 177, 178), (179, 177, 212, 213), (209, 199, 201, 211), (187, 180, 192), (180, 489, 192), (403, 490, 197), (211, 201, 491, 490), (231, 200, 406, 433), (199, 209, 200), (199, 200, 231), (406, 204, 232, 433), (203, 402, 404), (202, 190, 203), (489, 215, 208, 405), (207, 404, 402), (206, 489, 405), (206, 233, 205), (490, 491, 235, 195), (200, 210, 401, 406), (234, 236, 208), (210, 200, 209), (204, 213, 212, 202), (406, 401, 213, 204), (206, 205, 191, 192), (193, 191, 205, 207), (380, 218, 217, 492), (219, 407, 491), (216, 231, 217), (217, 231, 492), (216, 217, 218), (432, 219, 216, 218), (221, 408, 523, 522), (222, 232, 220), (408, 377, 520, 523), (205, 223, 226, 207), (377, 59, 519, 520), (207, 226, 408, 404), (233, 224, 223, 205), (410, 409, 224, 233), (376, 225, 224, 409), (223, 224, 225), (236, 234, 227, 230), (223, 225, 226), (226, 375, 377), (410, 236, 230, 409), (432, 229, 228, 407), (228, 491, 407), (227, 228, 229), (201, 199, 216, 219), (227, 229, 230), (230, 381, 376), (231, 433, 492), (220, 202, 203, 221), (493, 323, 237, 495), (202, 220, 232), (232, 492, 433), (236, 410, 405), (234, 235, 228), (324, 411, 237, 323), (325, 238, 240, 327), (411, 324, 509), (493, 495, 238, 325), (327, 240, 239, 326), (239, 494, 326), (509, 328, 241, 79), (494, 239, 241, 328), (246, 88, 357, 498), (242, 515, 496), (91, 497, 245), (246, 498, 243), (243, 497, 91), (247, 499, 356), (356, 357, 88), (247, 248, 244, 499), (248, 515, 244), (412, 82, 250, 517), (374, 500, 362), (251, 500, 374), (252, 249, 82), (252, 501, 249), (267, 459, 270, 372), (89, 502, 361), (361, 501, 252), (374, 363, 43), (363, 502, 43), (253, 517, 251), (254, 259, 255), (257, 454, 258), (254, 258, 261), (256, 260, 257), (261, 258, 454), (454, 257, 260), (263, 455, 503), (90, 262, 265), (266, 269, 496), (414, 271, 268), (496, 458, 245), (458, 459, 267), (414, 460, 271), (268, 272, 266), (372, 460, 414), (416, 463, 276, 373), (415, 275, 504), (273, 461, 415), (273, 276, 461), (275, 415, 461), (426, 417, 277, 346), (279, 419, 424), (426, 347, 280, 417), (279, 280, 347), (289, 288, 283, 284), (279, 347, 419), (428, 289, 284, 418), (295, 294, 351, 505), (283, 288, 468), (278, 468, 286), (427, 419, 347), (285, 419, 427), (281, 282, 285), (286, 468, 288), (346, 278, 286), (292, 290, 348), (348, 513, 85), (293, 350, 83), (293, 505, 350), (83, 290, 292), (294, 506, 351), (465, 304, 299, 378), (85, 513, 291), (296, 506, 294), (378, 303, 465), (494, 328, 322, 422), (299, 304, 300), (301, 300, 305), (464, 297, 302), (308, 314, 467), (310, 315, 311), (314, 309, 466), (307, 312, 313), (466, 309, 313), (316, 311, 315), (317, 369, 509), (420, 64, 317), (421, 12, 318), (421, 508, 12), (318, 64, 420), (319, 508, 421), (420, 323, 493), (318, 493, 325), (421, 325, 327), (320, 494, 422), (321, 322, 328), (336, 329, 486, 510), (328, 509, 321), (326, 319, 327), (424, 331, 330, 279), (329, 336, 337), (329, 17, 486), (330, 280, 279), (418, 284, 334, 423), (331, 424, 512), (333, 418, 423), (510, 486, 335, 338), (278, 336, 510, 468), (468, 510, 338, 283), (337, 277, 417), (417, 511, 337), (282, 424, 419), (282, 512, 424), (350, 427, 347, 349), (339, 159, 425), (159, 2, 425), (425, 2, 340), (344, 13, 12), (12, 508, 345), (346, 286, 348), (242, 355, 34, 514), (290, 426, 346), (505, 427, 350), (349, 426, 290), (287, 351, 428), (285, 427, 505), (291, 289, 506), (289, 428, 506), (497, 353, 34, 355), (357, 356, 67, 429), (352, 353, 243), (352, 243, 498), (352, 498, 429), (499, 73, 67, 356), (517, 250, 358, 516), (354, 73, 244), (354, 244, 515), (357, 429, 498), (363, 362, 360, 430), (44, 249, 72), (359, 72, 361), (359, 361, 502), (500, 431, 360, 362), (516, 431, 251), (516, 251, 517), (516, 78, 431), (361, 72, 501), (220, 221, 522, 521), (523, 520, 522), (522, 520, 521), (524, 521, 520), (519, 518, 520), (520, 518, 524), (380, 524, 518)])
me_cube.materials.append(mat_bark)
me_cube.use_remesh_preserve_volume = False
me_cube.use_remesh_preserve_attributes = False
me_cube.use_mirror_vertex_groups = False
me_cube.update()

# ---- objects
ob_icosphere = bpy.data.objects.new('Icosphere', me_icosphere)
ob_cube = bpy.data.objects.new('Cube', me_cube)
ob_lamp = bpy.data.objects.new('Lamp', light_lamp)
ob_camera = bpy.data.objects.new('Camera', cam_camera)

# ---- transforms, parenting, visibility, modifiers, constraints
ob_icosphere.location = (-0.9845, -2.383, 6.095)
ob_icosphere.scale = (3.0, 2.0, 1.18)
ob_icosphere.lineart.crease_threshold = 0.0
ob_cube.location = (0.0, 0.0, 0.0)
ob_cube.lock_rotations_4d = False
ob_cube.empty_display_type = 'ARROWS'
ob_cube.lineart.crease_threshold = 0.0
ob_lamp.location = (4.076, 1.005, 5.904)
ob_lamp.rotation_euler = (0.6503, 0.05522, 1.866)
ob_lamp.lock_rotations_4d = False
ob_lamp.empty_display_type = 'ARROWS'
ob_lamp.color = (0.0, 0.0, 0.0, 0.0)
ob_lamp.lineart.crease_threshold = 0.0
ob_camera.location = (7.481, -6.508, 5.344)
ob_camera.rotation_euler = (1.109, 0.0, 0.8149)
ob_camera.lock_rotations_4d = False
ob_camera.empty_display_type = 'ARROWS'
ob_camera.color = (0.0, 0.0, 0.0, 0.0)
ob_camera.display_type = 'WIRE'
ob_camera.lineart.crease_threshold = 0.0

# ---- collection membership
col_collection_1.objects.link(ob_icosphere)
col_collection_1.objects.link(ob_cube)
col_collection_1.objects.link(ob_lamp)
col_collection_1.objects.link(ob_camera)

# ---- scene / render settings (as saved in the file)
scene.camera = ob_camera
scene.frame_start = 1; scene.frame_end = 250; scene.frame_set(1)
scene.render.engine = 'BLENDER_EEVEE_NEXT'
scene.render.resolution_percentage = 50
scene.render.dither_intensity = 0.0
scene.cycles.use_denoising = False
scene.cycles.samples = 128
scene.cycles.sampling_pattern = 'TABULATED_SOBOL'
scene.cycles.use_adaptive_sampling = False
scene.cycles.use_light_tree = False
scene.cycles.blur_glossy = 0.0
scene.cycles.sample_clamp_indirect = 0.0
scene.view_settings.view_transform = 'Standard'
bpy.context.view_layer.update()
